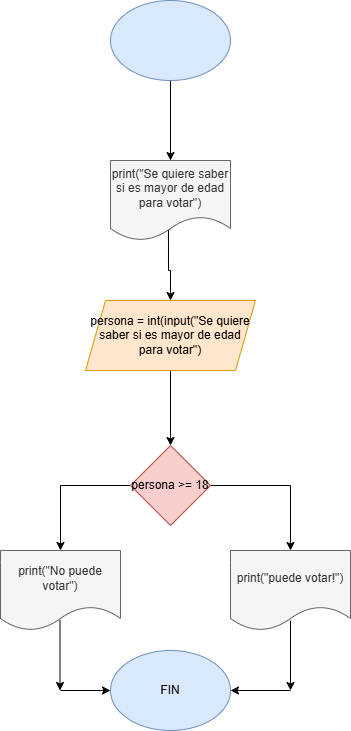

The diagram above was exported from draw.io. Its source (the exported page's mxGraphModel, read from the mxfile embedded in the PNG):
<mxGraphModel dx="872" dy="499" grid="1" gridSize="10" guides="1" tooltips="1" connect="1" arrows="1" fold="1" page="1" pageScale="1" pageWidth="827" pageHeight="1169" math="0" shadow="0">
  <root>
    <mxCell id="0" />
    <mxCell id="1" parent="0" />
    <mxCell id="PsQ_1TGgkgdqG_DGskM4-3" value="" style="edgeStyle=orthogonalEdgeStyle;rounded=0;orthogonalLoop=1;jettySize=auto;html=1;" edge="1" parent="1" source="PsQ_1TGgkgdqG_DGskM4-1" target="PsQ_1TGgkgdqG_DGskM4-2">
      <mxGeometry relative="1" as="geometry" />
    </mxCell>
    <mxCell id="PsQ_1TGgkgdqG_DGskM4-1" value="" style="ellipse;whiteSpace=wrap;html=1;fillColor=#dae8fc;strokeColor=#6c8ebf;" vertex="1" parent="1">
      <mxGeometry x="120" y="10" width="120" height="80" as="geometry" />
    </mxCell>
    <mxCell id="PsQ_1TGgkgdqG_DGskM4-5" value="" style="edgeStyle=orthogonalEdgeStyle;rounded=0;orthogonalLoop=1;jettySize=auto;html=1;exitX=0.483;exitY=0.838;exitDx=0;exitDy=0;exitPerimeter=0;" edge="1" parent="1" source="PsQ_1TGgkgdqG_DGskM4-2" target="PsQ_1TGgkgdqG_DGskM4-4">
      <mxGeometry relative="1" as="geometry" />
    </mxCell>
    <mxCell id="PsQ_1TGgkgdqG_DGskM4-2" value="print(&quot;Se quiere saber si es mayor de edad para votar&quot;)" style="shape=document;whiteSpace=wrap;html=1;boundedLbl=1;fillColor=#f5f5f5;strokeColor=#666666;fontColor=#333333;" vertex="1" parent="1">
      <mxGeometry x="120" y="170" width="120" height="80" as="geometry" />
    </mxCell>
    <mxCell id="PsQ_1TGgkgdqG_DGskM4-8" value="" style="edgeStyle=orthogonalEdgeStyle;rounded=0;orthogonalLoop=1;jettySize=auto;html=1;" edge="1" parent="1" source="PsQ_1TGgkgdqG_DGskM4-4" target="PsQ_1TGgkgdqG_DGskM4-7">
      <mxGeometry relative="1" as="geometry" />
    </mxCell>
    <mxCell id="PsQ_1TGgkgdqG_DGskM4-4" value="persona = int(input(&quot;Se quiere saber si es mayor de edad para votar&quot;)" style="shape=parallelogram;perimeter=parallelogramPerimeter;whiteSpace=wrap;html=1;fixedSize=1;fillColor=#ffe6cc;strokeColor=#d79b00;" vertex="1" parent="1">
      <mxGeometry x="95" y="310" width="170" height="70" as="geometry" />
    </mxCell>
    <mxCell id="PsQ_1TGgkgdqG_DGskM4-10" value="" style="edgeStyle=orthogonalEdgeStyle;rounded=0;orthogonalLoop=1;jettySize=auto;html=1;" edge="1" parent="1" source="PsQ_1TGgkgdqG_DGskM4-7" target="PsQ_1TGgkgdqG_DGskM4-9">
      <mxGeometry relative="1" as="geometry" />
    </mxCell>
    <mxCell id="PsQ_1TGgkgdqG_DGskM4-12" value="" style="edgeStyle=orthogonalEdgeStyle;rounded=0;orthogonalLoop=1;jettySize=auto;html=1;" edge="1" parent="1" source="PsQ_1TGgkgdqG_DGskM4-7" target="PsQ_1TGgkgdqG_DGskM4-11">
      <mxGeometry relative="1" as="geometry" />
    </mxCell>
    <mxCell id="PsQ_1TGgkgdqG_DGskM4-7" value="persona &amp;gt;= 18" style="rhombus;whiteSpace=wrap;html=1;fillColor=#f8cecc;strokeColor=#b85450;" vertex="1" parent="1">
      <mxGeometry x="140" y="455" width="80" height="80" as="geometry" />
    </mxCell>
    <mxCell id="PsQ_1TGgkgdqG_DGskM4-9" value="print(&quot;puede votar!&quot;)" style="shape=document;whiteSpace=wrap;html=1;boundedLbl=1;fillColor=#f5f5f5;strokeColor=#666666;fontColor=#333333;" vertex="1" parent="1">
      <mxGeometry x="240" y="560" width="120" height="80" as="geometry" />
    </mxCell>
    <mxCell id="PsQ_1TGgkgdqG_DGskM4-11" value="print(&quot;No puede votar&quot;)" style="shape=document;whiteSpace=wrap;html=1;boundedLbl=1;fillColor=#f5f5f5;strokeColor=#666666;fontColor=#333333;" vertex="1" parent="1">
      <mxGeometry x="10" y="560" width="120" height="80" as="geometry" />
    </mxCell>
    <mxCell id="PsQ_1TGgkgdqG_DGskM4-13" value="FIN" style="ellipse;whiteSpace=wrap;html=1;fillColor=#dae8fc;strokeColor=#6c8ebf;" vertex="1" parent="1">
      <mxGeometry x="120" y="660" width="120" height="80" as="geometry" />
    </mxCell>
    <mxCell id="PsQ_1TGgkgdqG_DGskM4-14" value="" style="endArrow=classic;html=1;rounded=0;exitX=0.5;exitY=0.875;exitDx=0;exitDy=0;exitPerimeter=0;" edge="1" parent="1" source="PsQ_1TGgkgdqG_DGskM4-9">
      <mxGeometry width="50" height="50" relative="1" as="geometry">
        <mxPoint x="410" y="550" as="sourcePoint" />
        <mxPoint x="300" y="700" as="targetPoint" />
      </mxGeometry>
    </mxCell>
    <mxCell id="PsQ_1TGgkgdqG_DGskM4-15" value="" style="endArrow=classic;html=1;rounded=0;exitX=0.5;exitY=0.875;exitDx=0;exitDy=0;exitPerimeter=0;" edge="1" parent="1">
      <mxGeometry width="50" height="50" relative="1" as="geometry">
        <mxPoint x="69.5" y="630" as="sourcePoint" />
        <mxPoint x="69.5" y="700" as="targetPoint" />
      </mxGeometry>
    </mxCell>
    <mxCell id="PsQ_1TGgkgdqG_DGskM4-16" value="" style="endArrow=classic;html=1;rounded=0;entryX=1;entryY=0.5;entryDx=0;entryDy=0;" edge="1" parent="1" target="PsQ_1TGgkgdqG_DGskM4-13">
      <mxGeometry width="50" height="50" relative="1" as="geometry">
        <mxPoint x="300" y="700" as="sourcePoint" />
        <mxPoint x="460" y="500" as="targetPoint" />
      </mxGeometry>
    </mxCell>
    <mxCell id="PsQ_1TGgkgdqG_DGskM4-17" value="" style="endArrow=classic;html=1;rounded=0;entryX=0;entryY=0.5;entryDx=0;entryDy=0;" edge="1" parent="1" target="PsQ_1TGgkgdqG_DGskM4-13">
      <mxGeometry width="50" height="50" relative="1" as="geometry">
        <mxPoint x="70" y="700" as="sourcePoint" />
        <mxPoint x="80" y="690" as="targetPoint" />
      </mxGeometry>
    </mxCell>
  </root>
</mxGraphModel>